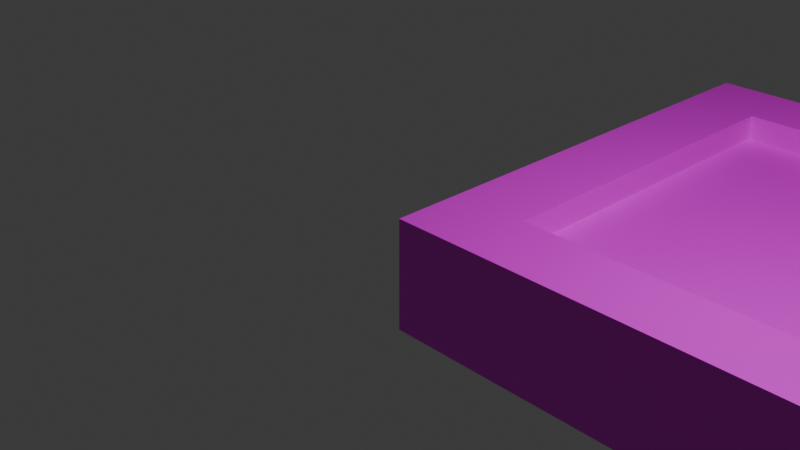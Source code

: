 # Source: 8.blend  (saved by Blender 4.3.34; exported with 4.5.12 LTS)
import bpy
from mathutils import Matrix  # noqa: F401  (used for matrix-valued properties, if any)

bpy.ops.wm.read_factory_settings(use_empty=True)
scene = bpy.context.scene
scene.name = 'Scene'

# ---- collections
col_collection = bpy.data.collections.new('Collection'); scene.collection.children.link(col_collection)

# ---- images (referenced by path relative to the original .blend; pixels are not part of the script)
import os
ASSET_DIR = os.environ.get("B2B_ASSET_DIR", "")  # directory of the original .blend (textures are referenced by path, not embedded)
HERE = os.path.dirname(os.path.abspath(__file__))  # packed textures are extracted next to this script under _unpacked/

def load_image(name, relpath, width, height, colorspace="sRGB"):
    """Load a texture the original file referenced (path relative to the .blend, or extracted next to this script)."""
    p = next((c for c in (os.path.join(HERE, relpath), os.path.join(ASSET_DIR, relpath)) if relpath and os.path.exists(c)), "")
    if p:
        img = bpy.data.images.load(p, check_existing=True)
        img.name = name
    else:  # same state as the original file: an image datablock whose file is absent (Cycles renders it pink)
        img = bpy.data.images.new(name, width, height)
        img.source = "FILE"
        img.filepath = "//" + (relpath or name)
    img.colorspace_settings.name = colorspace
    return img
img_blank_brown_wooden_textured_background_jpg_002 = load_image('blank-brown-wooden-textured-background.jpg.002', 'blank-brown-wooden-textured-background.jpg', 1024, 1024, 'sRGB')
img_8_jpg = load_image('8.jpg', '8.jpg', 1024, 1024, 'sRGB')

# ---- materials (node trees are filled in below, after node groups)
mat_material_004 = bpy.data.materials.new('Material.004')
mat_material_004.roughness = 0.5
mat_material_016 = bpy.data.materials.new('Material.016')
mat_material_016.roughness = 0.5
mat_material_017 = bpy.data.materials.new('Material.017')
mat_material_017.roughness = 0.5
mat_material_018 = bpy.data.materials.new('Material.018')
mat_material_018.roughness = 0.5
mat_material_019 = bpy.data.materials.new('Material.019')
mat_material_019.roughness = 0.5
mat_material_020 = bpy.data.materials.new('Material.020')
mat_material_020.roughness = 0.5
mat_material_021 = bpy.data.materials.new('Material.021')
mat_material_021.roughness = 0.5
mat_material_022 = bpy.data.materials.new('Material.022')
mat_material_022.roughness = 0.5
mat_material_027 = bpy.data.materials.new('Material.027')
mat_materiale_2_001 = bpy.data.materials.new('Materiale_2.001')
mat_materiale_2_001.diffuse_color = (0.9804, 0.9804, 0.9804, 1.0)
mat_materiale_2_001.roughness = 0.5528
mat_material_024 = bpy.data.materials.new('Material.024')
mat_material_024.roughness = 0.5
mat_material_025 = bpy.data.materials.new('Material.025')
mat_material_025.roughness = 0.5
mat_material_026 = bpy.data.materials.new('Material.026')
mat_material_026.roughness = 0.5

# ---- material node trees
mat_material_004.use_nodes = True; mat_material_004.node_tree.nodes.clear()
_N = mat_material_004.node_tree.nodes; _L = mat_material_004.node_tree.links
n0 = _N.new('ShaderNodeBsdfPrincipled'); n0.name = 'Principled BSDF'; n0.location = (10, 300)
n1 = _N.new('ShaderNodeOutputMaterial'); n1.name = 'Material Output'; n1.location = (300, 300)
n2 = _N.new('ShaderNodeNormalMap'); n2.name = 'Normal Map'; n2.location = (-300, -300)
n2.label = 'Normal/Map'
n2.inputs[0].default_value = 0.0
n3 = _N.new('ShaderNodeTexImage'); n3.name = 'Image Texture'; n3.location = (-300, 600)
n3.image = img_blank_brown_wooden_textured_background_jpg_002
_L.new(n0.outputs[0], n1.inputs[0])
_L.new(n2.outputs[0], n0.inputs[5])
_L.new(n3.outputs[0], n0.inputs[0])
n1.is_active_output = True
mat_material_016.use_nodes = True; mat_material_016.node_tree.nodes.clear()
_N = mat_material_016.node_tree.nodes; _L = mat_material_016.node_tree.links
n0 = _N.new('ShaderNodeBsdfPrincipled'); n0.name = 'Principled BSDF'; n0.location = (10, 300)
n1 = _N.new('ShaderNodeOutputMaterial'); n1.name = 'Material Output'; n1.location = (300, 300)
n2 = _N.new('ShaderNodeNormalMap'); n2.name = 'Normal Map'; n2.location = (-300, -300)
n2.label = 'Normal/Map'
n2.inputs[0].default_value = 0.0
n3 = _N.new('ShaderNodeTexImage'); n3.name = 'Image Texture'; n3.location = (-300, 600)
n3.image = img_blank_brown_wooden_textured_background_jpg_002
_L.new(n0.outputs[0], n1.inputs[0])
_L.new(n2.outputs[0], n0.inputs[5])
_L.new(n3.outputs[0], n0.inputs[0])
n1.is_active_output = True
mat_material_017.use_nodes = True; mat_material_017.node_tree.nodes.clear()
_N = mat_material_017.node_tree.nodes; _L = mat_material_017.node_tree.links
n0 = _N.new('ShaderNodeBsdfPrincipled'); n0.name = 'Principled BSDF'; n0.location = (10, 300)
n1 = _N.new('ShaderNodeOutputMaterial'); n1.name = 'Material Output'; n1.location = (300, 300)
n2 = _N.new('ShaderNodeNormalMap'); n2.name = 'Normal Map'; n2.location = (-300, -300)
n2.label = 'Normal/Map'
n2.inputs[0].default_value = 0.0
n3 = _N.new('ShaderNodeTexImage'); n3.name = 'Image Texture'; n3.location = (-300, 600)
n3.image = img_blank_brown_wooden_textured_background_jpg_002
_L.new(n0.outputs[0], n1.inputs[0])
_L.new(n2.outputs[0], n0.inputs[5])
_L.new(n3.outputs[0], n0.inputs[0])
n1.is_active_output = True
mat_material_018.use_nodes = True; mat_material_018.node_tree.nodes.clear()
_N = mat_material_018.node_tree.nodes; _L = mat_material_018.node_tree.links
n0 = _N.new('ShaderNodeBsdfPrincipled'); n0.name = 'Principled BSDF'; n0.location = (10, 300)
n1 = _N.new('ShaderNodeOutputMaterial'); n1.name = 'Material Output'; n1.location = (300, 300)
n2 = _N.new('ShaderNodeNormalMap'); n2.name = 'Normal Map'; n2.location = (-300, -300)
n2.label = 'Normal/Map'
n2.inputs[0].default_value = 0.0
n3 = _N.new('ShaderNodeTexImage'); n3.name = 'Image Texture'; n3.location = (-300, 600)
n3.image = img_blank_brown_wooden_textured_background_jpg_002
_L.new(n0.outputs[0], n1.inputs[0])
_L.new(n2.outputs[0], n0.inputs[5])
_L.new(n3.outputs[0], n0.inputs[0])
n1.is_active_output = True
mat_material_019.use_nodes = True; mat_material_019.node_tree.nodes.clear()
_N = mat_material_019.node_tree.nodes; _L = mat_material_019.node_tree.links
n0 = _N.new('ShaderNodeBsdfPrincipled'); n0.name = 'Principled BSDF'; n0.location = (10, 300)
n1 = _N.new('ShaderNodeOutputMaterial'); n1.name = 'Material Output'; n1.location = (300, 300)
n2 = _N.new('ShaderNodeNormalMap'); n2.name = 'Normal Map'; n2.location = (-300, -300)
n2.label = 'Normal/Map'
n2.inputs[0].default_value = 0.0
n3 = _N.new('ShaderNodeTexImage'); n3.name = 'Image Texture'; n3.location = (-300, 600)
n3.image = img_blank_brown_wooden_textured_background_jpg_002
_L.new(n0.outputs[0], n1.inputs[0])
_L.new(n2.outputs[0], n0.inputs[5])
_L.new(n3.outputs[0], n0.inputs[0])
n1.is_active_output = True
mat_material_020.use_nodes = True; mat_material_020.node_tree.nodes.clear()
_N = mat_material_020.node_tree.nodes; _L = mat_material_020.node_tree.links
n0 = _N.new('ShaderNodeBsdfPrincipled'); n0.name = 'Principled BSDF'; n0.location = (10, 300)
n1 = _N.new('ShaderNodeOutputMaterial'); n1.name = 'Material Output'; n1.location = (300, 300)
n2 = _N.new('ShaderNodeNormalMap'); n2.name = 'Normal Map'; n2.location = (-300, -300)
n2.label = 'Normal/Map'
n2.inputs[0].default_value = 0.0
n3 = _N.new('ShaderNodeTexImage'); n3.name = 'Image Texture'; n3.location = (-300, 600)
n3.image = img_blank_brown_wooden_textured_background_jpg_002
_L.new(n0.outputs[0], n1.inputs[0])
_L.new(n2.outputs[0], n0.inputs[5])
_L.new(n3.outputs[0], n0.inputs[0])
n1.is_active_output = True
mat_material_021.use_nodes = True; mat_material_021.node_tree.nodes.clear()
_N = mat_material_021.node_tree.nodes; _L = mat_material_021.node_tree.links
n0 = _N.new('ShaderNodeBsdfPrincipled'); n0.name = 'Principled BSDF'; n0.location = (10, 300)
n1 = _N.new('ShaderNodeOutputMaterial'); n1.name = 'Material Output'; n1.location = (300, 300)
n2 = _N.new('ShaderNodeNormalMap'); n2.name = 'Normal Map'; n2.location = (-300, -300)
n2.label = 'Normal/Map'
n2.inputs[0].default_value = 0.0
n3 = _N.new('ShaderNodeTexImage'); n3.name = 'Image Texture'; n3.location = (-300, 600)
n3.image = img_blank_brown_wooden_textured_background_jpg_002
_L.new(n0.outputs[0], n1.inputs[0])
_L.new(n2.outputs[0], n0.inputs[5])
_L.new(n3.outputs[0], n0.inputs[0])
n1.is_active_output = True
mat_material_022.use_nodes = True; mat_material_022.node_tree.nodes.clear()
_N = mat_material_022.node_tree.nodes; _L = mat_material_022.node_tree.links
n0 = _N.new('ShaderNodeBsdfPrincipled'); n0.name = 'Principled BSDF'; n0.location = (10, 300)
n1 = _N.new('ShaderNodeOutputMaterial'); n1.name = 'Material Output'; n1.location = (300, 300)
n2 = _N.new('ShaderNodeNormalMap'); n2.name = 'Normal Map'; n2.location = (-300, -300)
n2.label = 'Normal/Map'
n2.inputs[0].default_value = 0.0
n3 = _N.new('ShaderNodeTexImage'); n3.name = 'Image Texture'; n3.location = (-300, 600)
n3.image = img_blank_brown_wooden_textured_background_jpg_002
_L.new(n0.outputs[0], n1.inputs[0])
_L.new(n2.outputs[0], n0.inputs[5])
_L.new(n3.outputs[0], n0.inputs[0])
n1.is_active_output = True
mat_material_027.use_nodes = True; mat_material_027.node_tree.nodes.clear()
_N = mat_material_027.node_tree.nodes; _L = mat_material_027.node_tree.links
n0 = _N.new('ShaderNodeBsdfPrincipled'); n0.name = 'Principled BSDF'; n0.location = (10, 300)
n1 = _N.new('ShaderNodeOutputMaterial'); n1.name = 'Material Output'; n1.location = (300, 300)
n2 = _N.new('ShaderNodeTexImage'); n2.name = 'Image Texture'; n2.location = (-332, 291)
n2.image = img_8_jpg
_L.new(n0.outputs[0], n1.inputs[0])
_L.new(n2.outputs[0], n0.inputs[0])
n1.is_active_output = True
mat_materiale_2_001.use_nodes = True; mat_materiale_2_001.node_tree.nodes.clear()
_N = mat_materiale_2_001.node_tree.nodes; _L = mat_materiale_2_001.node_tree.links
n0 = _N.new('ShaderNodeBsdfPrincipled'); n0.name = 'Principled BSDF'; n0.location = (10, 300)
n0.inputs[0].default_value = (0.9804, 0.9804, 0.9804, 1.0)
n0.inputs[2].default_value = 0.5528
n0.inputs[27].default_value = (0.0, 0.0, 0.0, 1.0)
n0.inputs[28].default_value = 1.0
n1 = _N.new('ShaderNodeOutputMaterial'); n1.name = 'Material Output'; n1.location = (300, 300)
n2 = _N.new('ShaderNodeNormalMap'); n2.name = 'Normal Map'; n2.location = (-300, -300)
n2.label = 'Normal/Map'
_L.new(n0.outputs[0], n1.inputs[0])
_L.new(n2.outputs[0], n0.inputs[5])
n1.is_active_output = True
mat_material_024.use_nodes = True; mat_material_024.node_tree.nodes.clear()
_N = mat_material_024.node_tree.nodes; _L = mat_material_024.node_tree.links
n0 = _N.new('ShaderNodeBsdfPrincipled'); n0.name = 'Principled BSDF'; n0.location = (10, 300)
n1 = _N.new('ShaderNodeOutputMaterial'); n1.name = 'Material Output'; n1.location = (300, 300)
n2 = _N.new('ShaderNodeNormalMap'); n2.name = 'Normal Map'; n2.location = (-300, -300)
n2.label = 'Normal/Map'
n2.inputs[0].default_value = 0.0
n3 = _N.new('ShaderNodeTexImage'); n3.name = 'Image Texture'; n3.location = (-300, 600)
n3.image = img_blank_brown_wooden_textured_background_jpg_002
_L.new(n0.outputs[0], n1.inputs[0])
_L.new(n2.outputs[0], n0.inputs[5])
_L.new(n3.outputs[0], n0.inputs[0])
n1.is_active_output = True
mat_material_025.use_nodes = True; mat_material_025.node_tree.nodes.clear()
_N = mat_material_025.node_tree.nodes; _L = mat_material_025.node_tree.links
n0 = _N.new('ShaderNodeBsdfPrincipled'); n0.name = 'Principled BSDF'; n0.location = (10, 300)
n1 = _N.new('ShaderNodeOutputMaterial'); n1.name = 'Material Output'; n1.location = (300, 300)
n2 = _N.new('ShaderNodeNormalMap'); n2.name = 'Normal Map'; n2.location = (-300, -300)
n2.label = 'Normal/Map'
n2.inputs[0].default_value = 0.0
n3 = _N.new('ShaderNodeTexImage'); n3.name = 'Image Texture'; n3.location = (-300, 600)
n3.image = img_blank_brown_wooden_textured_background_jpg_002
_L.new(n0.outputs[0], n1.inputs[0])
_L.new(n2.outputs[0], n0.inputs[5])
_L.new(n3.outputs[0], n0.inputs[0])
n1.is_active_output = True
mat_material_026.use_nodes = True; mat_material_026.node_tree.nodes.clear()
_N = mat_material_026.node_tree.nodes; _L = mat_material_026.node_tree.links
n0 = _N.new('ShaderNodeBsdfPrincipled'); n0.name = 'Principled BSDF'; n0.location = (10, 300)
n1 = _N.new('ShaderNodeOutputMaterial'); n1.name = 'Material Output'; n1.location = (300, 300)
n2 = _N.new('ShaderNodeNormalMap'); n2.name = 'Normal Map'; n2.location = (-300, -300)
n2.label = 'Normal/Map'
n2.inputs[0].default_value = 0.0
n3 = _N.new('ShaderNodeTexImage'); n3.name = 'Image Texture'; n3.location = (-300, 600)
n3.image = img_blank_brown_wooden_textured_background_jpg_002
_L.new(n0.outputs[0], n1.inputs[0])
_L.new(n2.outputs[0], n0.inputs[5])
_L.new(n3.outputs[0], n0.inputs[0])
n1.is_active_output = True

# ---- world
world_world = bpy.data.worlds.new('World'); scene.world = world_world
world_world.use_nodes = True; world_world.node_tree.nodes.clear()
_N = world_world.node_tree.nodes; _L = world_world.node_tree.links
n0 = _N.new('ShaderNodeOutputWorld'); n0.name = 'World Output'; n0.location = (300, 300)
n1 = _N.new('ShaderNodeBackground'); n1.name = 'Background'; n1.location = (10, 300)
n1.inputs[0].default_value = (0.05088, 0.05088, 0.05088, 1.0)
_L.new(n1.outputs[0], n0.inputs[0])
n0.is_active_output = True
world_world.color = (0.05088, 0.05088, 0.05088)
world_world.sun_shadow_jitter_overblur = 0.0

# ---- cameras
cam_camera = bpy.data.cameras.new('Camera')
cam_camera.clip_end = 100.0
cam_camera.ortho_scale = 7.314
cam_camera_001 = bpy.data.cameras.new('Camera.001')
cam_camera_001.clip_end = 100.0
cam_camera_001.ortho_scale = 7.314
cam_camera_002 = bpy.data.cameras.new('Camera.002')
cam_camera_002.clip_end = 100.0
cam_camera_002.ortho_scale = 7.314
cam_camera_003 = bpy.data.cameras.new('Camera.003')
cam_camera_003.clip_end = 100.0
cam_camera_003.ortho_scale = 7.314

# ---- lights
light_light_002 = bpy.data.lights.new('Light.002', 'POINT')
light_light_002.energy = 1000.0

# ---- meshes
me_oggetto_1_001 = bpy.data.meshes.new('Oggetto_1.001')
me_oggetto_1_001.from_pydata([(6.455, -1.088, -5.0), (0.0, -1.088, -5.0), (0.0, 0.0, -5.0), (6.455, 0.0, -5.0), (5.711, -1.088, -4.283), (5.711, 0.0, -4.283), (3.873, -1.088, -4.283), (0.7449, 0.0, -4.283), (0.7449, -1.088, -4.283)], [], [(4, 5, 7, 8, 6), (0, 1, 2, 3)])
me_oggetto_1_001.polygons.foreach_set('use_smooth', [True] * 2)
_uv = me_oggetto_1_001.uv_layers.new(name='UVMap')
_uv.uv.foreach_set('vector', [0.1488, 0.5088, 0.1488, 0.4182, 0.7273, 0.4182, 0.7273, 0.5088, 0.3629, 0.5088, 0.9009, 0.5994, 0.1488, 0.5994, 0.1488, 0.5088, 0.9009, 0.5088])
me_oggetto_1_001.materials.append(mat_material_004)
me_oggetto_1_001.update()
me_oggetto_1_001.normals_split_custom_set([tuple(v) for v in zip(*[iter([0.0, 0.0, 1.0, 0.0, 0.0, 1.0, 0.0, 0.0, 1.0, 0.0, 0.0, 1.0, 0.0, 0.0, 1.0, 0.0, 0.0, -1.0, 0.0, 0.0, -1.0, 0.0, 0.0, -1.0, 0.0, 0.0, -1.0])] * 3)])
me_oggetto_10_001 = bpy.data.meshes.new('Oggetto_10.001')
me_oggetto_10_001.from_pydata([(-8.882e-16, 0.0, 0.0), (0.7449, 0.0, -0.7171), (6.455, 0.0, -8.882e-16), (5.711, 0.0, -0.7171)], [], [(3, 1, 0, 2)])
me_oggetto_10_001.polygons.foreach_set('use_smooth', [True] * 1)
_uv = me_oggetto_10_001.uv_layers.new(name='Attribute')
_uv.uv.foreach_set('vector', [0.8054, 0.5268, 0.15, 0.5268, 0.05164, 0.4592, 0.9037, 0.4592])
me_oggetto_10_001.materials.append(mat_material_016)
me_oggetto_10_001.update()
me_oggetto_10_001.normals_split_custom_set([tuple(v) for v in zip(*[iter([0.0, 1.0, 0.0, 0.0, 1.0, 0.0, 0.0, 1.0, 0.0, 0.0, 1.0, 0.0])] * 3)])
me_oggetto_11_001 = bpy.data.meshes.new('Oggetto_11.001')
me_oggetto_11_001.from_pydata([(0.7449, -1.088, -4.283), (0.7449, 0.0, -4.283), (0.7449, 0.0, -0.7171), (0.7449, -1.088, -0.7171)], [], [(0, 1, 2, 3)])
me_oggetto_11_001.polygons.foreach_set('use_smooth', [True] * 1)
_uv = me_oggetto_11_001.uv_layers.new(name='UVMap')
_uv.uv.foreach_set('vector', [0.02825, 0.5779, 0.02825, 0.383, 0.923, 0.383, 0.923, 0.5779])
me_oggetto_11_001.materials.append(mat_material_017)
me_oggetto_11_001.update()
me_oggetto_11_001.normals_split_custom_set([tuple(v) for v in zip(*[iter([1.0, 0.0, 0.0, 1.0, 0.0, 0.0, 1.0, 0.0, 0.0, 1.0, 0.0, 0.0])] * 3)])
me_oggetto_12_001 = bpy.data.meshes.new('Oggetto_12.001')
me_oggetto_12_001.from_pydata([(5.711, 0.0, -4.283), (5.711, -1.088, -4.283), (5.711, -1.088, -0.7171), (5.711, 0.0, -0.7171)], [], [(0, 1, 2, 3)])
me_oggetto_12_001.polygons.foreach_set('use_smooth', [True] * 1)
_uv = me_oggetto_12_001.uv_layers.new(name='UVMap')
_uv.uv.foreach_set('vector', [0.05506, 0.617, 0.05506, 0.4221, 0.9497, 0.4221, 0.9497, 0.617])
me_oggetto_12_001.materials.append(mat_material_018)
me_oggetto_12_001.update()
me_oggetto_12_001.normals_split_custom_set([tuple(v) for v in zip(*[iter([-1.0, 0.0, 0.0, -1.0, 0.0, 0.0, -1.0, 0.0, 0.0, -1.0, 0.0, 0.0])] * 3)])
me_oggetto_13_001 = bpy.data.meshes.new('Oggetto_13.001')
me_oggetto_13_001.from_pydata([(5.711, 0.0, -0.7171), (5.711, -1.088, -0.7171), (0.7449, -1.088, -0.7171), (0.7449, 0.0, -0.7171)], [], [(0, 1, 2, 3)])
me_oggetto_13_001.polygons.foreach_set('use_smooth', [True] * 1)
_uv = me_oggetto_13_001.uv_layers.new(name='UVMap')
_uv.uv.foreach_set('vector', [0.02428, 0.574, 0.02428, 0.4272, 0.9627, 0.4272, 0.9627, 0.574])
me_oggetto_13_001.materials.append(mat_material_019)
me_oggetto_13_001.update()
me_oggetto_13_001.normals_split_custom_set([tuple(v) for v in zip(*[iter([0.0, 0.0, -1.0, 0.0, 0.0, -1.0, 0.0, 0.0, -1.0, 0.0, 0.0, -1.0])] * 3)])
me_oggetto_14_001 = bpy.data.meshes.new('Oggetto_14.001')
me_oggetto_14_001.from_pydata([(0.0, -1.088, -8.882e-16), (0.0, 0.0, -8.882e-16), (0.0, 0.0, -5.0), (0.0, -1.088, -5.0)], [], [(0, 1, 2, 3)])
me_oggetto_14_001.polygons.foreach_set('use_smooth', [True] * 1)
_uv = me_oggetto_14_001.uv_layers.new(name='UVMap')
_uv.uv.foreach_set('vector', [0.924, 0.4559, 0.924, 0.5884, 0.07092, 0.5884, 0.07092, 0.4559])
me_oggetto_14_001.materials.append(mat_material_020)
me_oggetto_14_001.update()
me_oggetto_14_001.normals_split_custom_set([tuple(v) for v in zip(*[iter([-1.0, 0.0, 0.0, -1.0, 0.0, 0.0, -1.0, 0.0, 0.0, -1.0, 0.0, 0.0])] * 3)])
me_oggetto_15_001 = bpy.data.meshes.new('Oggetto_15.001')
me_oggetto_15_001.from_pydata([(6.455, 0.0, -8.882e-16), (6.455, -1.088, -8.882e-16), (6.455, -1.088, -5.0), (6.455, 0.0, -5.0)], [], [(0, 1, 2, 3)])
me_oggetto_15_001.polygons.foreach_set('use_smooth', [True] * 1)
_uv = me_oggetto_15_001.uv_layers.new(name='UVMap')
_uv.uv.foreach_set('vector', [0.9425, 0.354, 0.9425, 0.4955, 0.03167, 0.4955, 0.03167, 0.354])
me_oggetto_15_001.materials.append(mat_material_021)
me_oggetto_15_001.update()
me_oggetto_15_001.normals_split_custom_set([tuple(v) for v in zip(*[iter([1.0, 0.0, 0.0, 1.0, 0.0, 0.0, 1.0, 0.0, 0.0, 1.0, 0.0, 0.0])] * 3)])
me_oggetto_16_001 = bpy.data.meshes.new('Oggetto_16.001')
me_oggetto_16_001.from_pydata([(6.455, 0.0, -8.882e-16), (0.0, 0.0, -8.882e-16), (0.0, -1.088, -8.882e-16), (6.455, -1.088, -8.882e-16)], [], [(0, 1, 2, 3)])
me_oggetto_16_001.polygons.foreach_set('use_smooth', [True] * 1)
_uv = me_oggetto_16_001.uv_layers.new(name='UVMap')
_uv.uv.foreach_set('vector', [0.9569, 0.5212, 0.09219, 0.5212, 0.09219, 0.4171, 0.9569, 0.4171])
me_oggetto_16_001.materials.append(mat_material_022)
me_oggetto_16_001.update()
me_oggetto_16_001.normals_split_custom_set([tuple(v) for v in zip(*[iter([0.0, 0.0, 1.0, 0.0, 0.0, 1.0, 0.0, 0.0, 1.0, 0.0, 0.0, 1.0])] * 3)])
me_oggetto_17_001 = bpy.data.meshes.new('Oggetto_17.001')
me_oggetto_17_001.from_pydata([(5.73, -0.9435, -4.303), (5.73, -0.9435, -4.303), (5.73, -0.9435, -4.303), (0.7254, -0.9435, -4.303), (0.7254, -0.9435, -4.303), (0.7254, -0.9435, -4.303), (5.73, -0.9435, -0.6973), (5.73, -0.9435, -0.6973), (5.73, -0.9435, -0.6973), (0.7254, -0.9435, -0.6973), (0.7254, -0.9435, -0.6973), (0.7254, -0.9435, -0.6973), (5.73, -0.4712, -4.303), (5.73, -0.4712, -4.303), (5.73, -0.4712, -4.303), (0.7254, -0.4712, -4.303), (0.7254, -0.4712, -4.303), (0.7254, -0.4712, -4.303), (5.73, -0.4712, -0.6973), (5.73, -0.4712, -0.6973), (5.73, -0.4712, -0.6973), (0.7254, -0.4712, -0.6973), (0.7254, -0.4712, -0.6973), (0.7254, -0.4712, -0.6973)], [], [(0, 6, 9, 3), (7, 18, 21, 10), (19, 12, 15, 22), (13, 1, 4, 16), (8, 2, 14, 20), (23, 17, 5, 11)])
me_oggetto_17_001.polygons.foreach_set('use_smooth', [True] * 6)
_uv = me_oggetto_17_001.uv_layers.new(name='UVMap')
_uv.uv.foreach_set('vector', [0.0, 0.0, 0.0, 0.0, 0.0, 0.0, 0.0, 0.0, 0.0, 0.0, 0.0, 0.0, 0.0, 0.0, 0.0, 0.0, 0.9643, 0.05138, 0.9643, 0.735, 0.04427, 0.735, 0.04427, 0.05138, 0.0, 0.0, 0.0, 0.0, 0.0, 0.0, 0.0, 0.0, 0.0, 0.0, 0.0, 0.0, 0.0, 0.0, 0.0, 0.0, 0.0, 0.0, 0.0, 0.0, 0.0, 0.0, 0.0, 0.0])
me_oggetto_17_001.materials.append(mat_material_027)
me_oggetto_17_001.update()
me_oggetto_17_001.normals_split_custom_set([tuple(v) for v in zip(*[iter([0.0, -1.0, 0.0, 0.0, -1.0, 0.0, 0.0, -1.0, 0.0, 0.0, -1.0, 0.0, 0.0, 0.0, 1.0, 0.0, 0.0, 1.0, 0.0, 0.0, 1.0, 0.0, 0.0, 1.0, 0.0, 1.0, 0.0, 0.0, 1.0, 0.0, 0.0, 1.0, 0.0, 0.0, 1.0, 0.0, 0.0, 0.0, -1.0, 0.0, 0.0, -1.0, 0.0, 0.0, -1.0, 0.0, 0.0, -1.0, 1.0, 0.0, 0.0, 1.0, 0.0, 0.0, 1.0, 0.0, 0.0, 1.0, 0.0, 0.0, -1.0, 0.0, 0.0, -1.0, 0.0, 0.0, -1.0, 0.0, 0.0, -1.0, 0.0, 0.0])] * 3)])
me_oggetto_3_002 = bpy.data.meshes.new('Oggetto_3.002')
me_oggetto_3_002.from_pydata([(-8.882e-16, -1.088, -5.0), (0.7449, -1.088, -4.283), (6.455, -1.088, -5.0), (5.711, -1.088, -4.283)], [], [(3, 2, 0, 1)])
me_oggetto_3_002.polygons.foreach_set('use_smooth', [True] * 1)
_uv = me_oggetto_3_002.uv_layers.new(name='Attribute')
_uv.uv.foreach_set('vector', [1.0, 1.0, 1.0, 0.0, 0.0, 0.0, 0.0, 1.0])
me_oggetto_3_002.materials.append(mat_materiale_2_001)
me_oggetto_3_002.update()
me_oggetto_3_002.normals_split_custom_set([tuple(v) for v in zip(*[iter([0.0, 1.0, 2.911e-08, 0.0, 1.0, 2.911e-08, 0.0, 1.0, 2.911e-08, 0.0, 1.0, 2.911e-08])] * 3)])
me_oggetto_4_001 = bpy.data.meshes.new('Oggetto_4.001')
me_oggetto_4_001.from_pydata([(-8.882e-16, 0.0, -5.0), (0.7449, 0.0, -4.283), (6.455, 0.0, -5.0), (5.711, 0.0, -4.283)], [], [(3, 2, 0, 1)])
me_oggetto_4_001.polygons.foreach_set('use_smooth', [True] * 1)
_uv = me_oggetto_4_001.uv_layers.new(name='Attribute')
_uv.uv.foreach_set('vector', [0.1335, 0.5452, 0.02487, 0.4705, 0.9664, 0.4705, 0.8578, 0.5452])
me_oggetto_4_001.materials.append(mat_material_024)
me_oggetto_4_001.update()
me_oggetto_4_001.normals_split_custom_set([tuple(v) for v in zip(*[iter([0.0, 1.0, 0.0, 0.0, 1.0, 0.0, 0.0, 1.0, 0.0, 0.0, 1.0, 0.0])] * 3)])
me_oggetto_5_001 = bpy.data.meshes.new('Oggetto_5.001')
me_oggetto_5_001.from_pydata([(0.0, -1.088, -8.882e-16), (0.7449, -1.088, -0.7171), (0.0, -1.088, -5.0), (0.7449, -1.088, -4.283)], [], [(3, 2, 0, 1)])
me_oggetto_5_001.polygons.foreach_set('use_smooth', [True] * 1)
_uv = me_oggetto_5_001.uv_layers.new(name='Attribute')
_uv.uv.foreach_set('vector', [1.0, 1.0, 1.0, 0.0, 0.0, 0.0, 0.0, 1.0])
me_oggetto_5_001.materials.append(mat_materiale_2_001)
me_oggetto_5_001.update()
me_oggetto_5_001.normals_split_custom_set([tuple(v) for v in zip(*[iter([0.0, 1.0, 0.0, 0.0, 1.0, 0.0, 0.0, 1.0, 0.0, 0.0, 1.0, 0.0])] * 3)])
me_oggetto_6_001 = bpy.data.meshes.new('Oggetto_6.001')
me_oggetto_6_001.from_pydata([(6.455, -1.088, -8.882e-16), (5.711, -1.088, -0.7171), (6.455, -1.088, -5.0), (5.711, -1.088, -4.283)], [], [(3, 1, 0, 2)])
me_oggetto_6_001.polygons.foreach_set('use_smooth', [True] * 1)
_uv = me_oggetto_6_001.uv_layers.new(name='Attribute')
_uv.uv.foreach_set('vector', [1.0, 1.0, 0.0, 1.0, 0.0, 0.0, 1.0, 0.0])
me_oggetto_6_001.materials.append(mat_materiale_2_001)
me_oggetto_6_001.update()
me_oggetto_6_001.normals_split_custom_set([tuple(v) for v in zip(*[iter([0.0, 1.0, 0.0, 0.0, 1.0, 0.0, 0.0, 1.0, 0.0, 0.0, 1.0, 0.0])] * 3)])
me_oggetto_7_002 = bpy.data.meshes.new('Oggetto_7.002')
me_oggetto_7_002.from_pydata([(-8.882e-16, -1.088, 0.0), (0.7449, -1.088, -0.7171), (6.455, -1.088, -8.882e-16), (5.711, -1.088, -0.7171)], [], [(3, 1, 0, 2)])
me_oggetto_7_002.polygons.foreach_set('use_smooth', [True] * 1)
_uv = me_oggetto_7_002.uv_layers.new(name='Attribute')
_uv.uv.foreach_set('vector', [1.0, 1.0, 0.0, 1.0, 0.0, 0.0, 1.0, 0.0])
me_oggetto_7_002.materials.append(mat_materiale_2_001)
me_oggetto_7_002.update()
me_oggetto_7_002.normals_split_custom_set([tuple(v) for v in zip(*[iter([0.0, 1.0, 0.0, 0.0, 1.0, 0.0, 0.0, 1.0, 0.0, 0.0, 1.0, 0.0])] * 3)])
me_oggetto_8_001 = bpy.data.meshes.new('Oggetto_8.001')
me_oggetto_8_001.from_pydata([(0.0, 0.0, -8.882e-16), (0.7449, 0.0, -0.7171), (0.0, 0.0, -5.0), (0.7449, 0.0, -4.283)], [], [(3, 2, 0, 1)])
me_oggetto_8_001.polygons.foreach_set('use_smooth', [True] * 1)
_uv = me_oggetto_8_001.uv_layers.new(name='Attribute')
_uv.uv.foreach_set('vector', [0.218, 0.5656, 0.1003, 0.4783, 0.9208, 0.4783, 0.8031, 0.5656])
me_oggetto_8_001.materials.append(mat_material_025)
me_oggetto_8_001.update()
me_oggetto_8_001.normals_split_custom_set([tuple(v) for v in zip(*[iter([0.0, 1.0, 0.0, 0.0, 1.0, 0.0, 0.0, 1.0, 0.0, 0.0, 1.0, 0.0])] * 3)])
me_oggetto_9_001 = bpy.data.meshes.new('Oggetto_9.001')
me_oggetto_9_001.from_pydata([(6.455, 0.0, -8.882e-16), (5.711, 0.0, -0.7171), (6.455, 0.0, -5.0), (5.711, 0.0, -4.283)], [], [(3, 1, 0, 2)])
me_oggetto_9_001.polygons.foreach_set('use_smooth', [True] * 1)
_uv = me_oggetto_9_001.uv_layers.new(name='Attribute')
_uv.uv.foreach_set('vector', [0.1675, 0.4409, 0.8021, 0.4409, 0.9297, 0.5356, 0.0399, 0.5356])
me_oggetto_9_001.materials.append(mat_material_026)
me_oggetto_9_001.update()
me_oggetto_9_001.normals_split_custom_set([tuple(v) for v in zip(*[iter([0.0, 1.0, 0.0, 0.0, 1.0, 0.0, 0.0, 1.0, 0.0, 0.0, 1.0, 0.0])] * 3)])

# ---- objects
ob_camera = bpy.data.objects.new('Camera', cam_camera)
ob_camera_001 = bpy.data.objects.new('Camera.001', cam_camera_001)
ob_camera_002 = bpy.data.objects.new('Camera.002', cam_camera_002)
ob_camera_003 = bpy.data.objects.new('Camera.003', cam_camera_003)
ob_light = bpy.data.objects.new('Light', light_light_002)
ob_oggetto_1 = bpy.data.objects.new('Oggetto_1', me_oggetto_1_001)
ob_oggetto_10 = bpy.data.objects.new('Oggetto_10', me_oggetto_10_001)
ob_oggetto_11 = bpy.data.objects.new('Oggetto_11', me_oggetto_11_001)
ob_oggetto_12 = bpy.data.objects.new('Oggetto_12', me_oggetto_12_001)
ob_oggetto_13 = bpy.data.objects.new('Oggetto_13', me_oggetto_13_001)
ob_oggetto_14 = bpy.data.objects.new('Oggetto_14', me_oggetto_14_001)
ob_oggetto_15 = bpy.data.objects.new('Oggetto_15', me_oggetto_15_001)
ob_oggetto_16 = bpy.data.objects.new('Oggetto_16', me_oggetto_16_001)
ob_oggetto_17 = bpy.data.objects.new('Oggetto_17', me_oggetto_17_001)
ob_oggetto_3 = bpy.data.objects.new('Oggetto_3', me_oggetto_3_002)
ob_oggetto_4 = bpy.data.objects.new('Oggetto_4', me_oggetto_4_001)
ob_oggetto_5 = bpy.data.objects.new('Oggetto_5', me_oggetto_5_001)
ob_oggetto_6 = bpy.data.objects.new('Oggetto_6', me_oggetto_6_001)
ob_oggetto_7 = bpy.data.objects.new('Oggetto_7', me_oggetto_7_002)
ob_oggetto_8 = bpy.data.objects.new('Oggetto_8', me_oggetto_8_001)
ob_oggetto_9 = bpy.data.objects.new('Oggetto_9', me_oggetto_9_001)
ob_livello_01 = bpy.data.objects.new('Livello 01', None)

# ---- transforms, parenting, visibility, modifiers, constraints
ob_camera.location = (7.359, -6.926, 4.958)
ob_camera.rotation_euler = (1.109, 0.0, 0.8149)
ob_camera.lock_rotations_4d = False
ob_camera.empty_display_type = 'ARROWS'
ob_camera.color = (0.0, 0.0, 0.0, 0.0)
ob_camera.display_type = 'WIRE'
ob_camera.lineart.crease_threshold = 0.0
ob_camera_001.location = (7.359, -6.926, 4.958)
ob_camera_001.rotation_euler = (1.109, -8.585e-08, 0.8149)
ob_camera_001.color = (0.8, 0.8, 0.8, 1.0)
ob_camera_002.location = (7.359, -6.926, 4.958)
ob_camera_002.rotation_euler = (1.109, -8.585e-08, 0.8149)
ob_camera_002.color = (0.8, 0.8, 0.8, 1.0)
ob_camera_003.location = (7.359, -6.926, 4.958)
ob_camera_003.rotation_euler = (1.109, -1.564e-07, 0.8149)
ob_camera_003.scale = (1.0, 1.0, 1.0)
ob_camera_003.color = (0.8, 0.8, 0.8, 1.0)
ob_light.location = (4.076, 1.005, 5.904)
ob_light.rotation_euler = (0.6503, 0.05522, 1.866)
ob_light.scale = (1.0, 1.0, 1.0)
ob_light.color = (0.8, 0.8, 0.8, 1.0)
ob_oggetto_1.parent = ob_livello_01
ob_oggetto_1.location = (0.0, 0.0, 0.0)
ob_oggetto_1.color = (0.8, 0.8, 0.8, 1.0)
ob_oggetto_10.parent = ob_livello_01
ob_oggetto_10.location = (0.0, 0.0, 0.0)
ob_oggetto_10.color = (0.8, 0.8, 0.8, 1.0)
ob_oggetto_11.parent = ob_livello_01
ob_oggetto_11.location = (0.0, 0.0, 0.0)
ob_oggetto_11.color = (0.8, 0.8, 0.8, 1.0)
ob_oggetto_12.parent = ob_livello_01
ob_oggetto_12.location = (0.0, 0.0, 0.0)
ob_oggetto_12.color = (0.8, 0.8, 0.8, 1.0)
ob_oggetto_13.parent = ob_livello_01
ob_oggetto_13.location = (0.0, 0.0, 0.0)
ob_oggetto_13.color = (0.8, 0.8, 0.8, 1.0)
ob_oggetto_14.parent = ob_livello_01
ob_oggetto_14.location = (0.0, 0.0, 0.0)
ob_oggetto_14.color = (0.8, 0.8, 0.8, 1.0)
ob_oggetto_15.parent = ob_livello_01
ob_oggetto_15.location = (0.0, 0.0, 0.0)
ob_oggetto_15.color = (0.8, 0.8, 0.8, 1.0)
ob_oggetto_16.parent = ob_livello_01
ob_oggetto_16.location = (0.0, 0.0, 0.0)
ob_oggetto_16.color = (0.8, 0.8, 0.8, 1.0)
ob_oggetto_17.parent = ob_livello_01
ob_oggetto_17.location = (0.0, 0.2191, 1.654e-08)
ob_oggetto_17.color = (0.8, 0.8, 0.8, 1.0)
ob_oggetto_3.parent = ob_livello_01
ob_oggetto_3.location = (0.0, 0.0, 0.0)
ob_oggetto_3.color = (0.8, 0.8, 0.8, 1.0)
ob_oggetto_4.parent = ob_livello_01
ob_oggetto_4.location = (0.0, 0.0, 0.0)
ob_oggetto_4.color = (0.8, 0.8, 0.8, 1.0)
ob_oggetto_5.parent = ob_livello_01
ob_oggetto_5.location = (0.0, 0.0, 0.0)
ob_oggetto_5.color = (0.8, 0.8, 0.8, 1.0)
ob_oggetto_6.parent = ob_livello_01
ob_oggetto_6.location = (0.0, 0.0, 0.0)
ob_oggetto_6.color = (0.8, 0.8, 0.8, 1.0)
ob_oggetto_7.parent = ob_livello_01
ob_oggetto_7.location = (0.0, 0.0, 0.0)
ob_oggetto_7.color = (0.8, 0.8, 0.8, 1.0)
ob_oggetto_8.parent = ob_livello_01
ob_oggetto_8.location = (0.0, 0.0, 0.0)
ob_oggetto_8.color = (0.8, 0.8, 0.8, 1.0)
ob_oggetto_9.parent = ob_livello_01
ob_oggetto_9.location = (0.0, 0.0, 0.0)
ob_oggetto_9.color = (0.8, 0.8, 0.8, 1.0)
ob_livello_01.location = (0.0, 0.0, 0.0)
ob_livello_01.rotation_euler = (1.571, -0.0, 0.0)
ob_livello_01.scale = (1.211, 1.211, 1.211)
ob_livello_01.color = (0.8, 0.8, 0.8, 1.0)

# ---- collection membership
col_collection.objects.link(ob_camera)
col_collection.objects.link(ob_camera_001)
col_collection.objects.link(ob_camera_002)
col_collection.objects.link(ob_camera_003)
col_collection.objects.link(ob_light)
col_collection.objects.link(ob_oggetto_1)
col_collection.objects.link(ob_oggetto_10)
col_collection.objects.link(ob_oggetto_11)
col_collection.objects.link(ob_oggetto_12)
col_collection.objects.link(ob_oggetto_13)
col_collection.objects.link(ob_oggetto_14)
col_collection.objects.link(ob_oggetto_15)
col_collection.objects.link(ob_oggetto_16)
col_collection.objects.link(ob_oggetto_17)
col_collection.objects.link(ob_oggetto_3)
col_collection.objects.link(ob_oggetto_4)
col_collection.objects.link(ob_oggetto_5)
col_collection.objects.link(ob_oggetto_6)
col_collection.objects.link(ob_oggetto_7)
col_collection.objects.link(ob_oggetto_8)
col_collection.objects.link(ob_oggetto_9)
col_collection.objects.link(ob_livello_01)

# ---- scene / render settings (as saved in the file)
scene.camera = ob_camera
scene.frame_start = 1; scene.frame_end = 250; scene.frame_set(3)
scene.render.engine = 'BLENDER_EEVEE_NEXT'
scene.render.fps = 25
bpy.context.view_layer.update()

